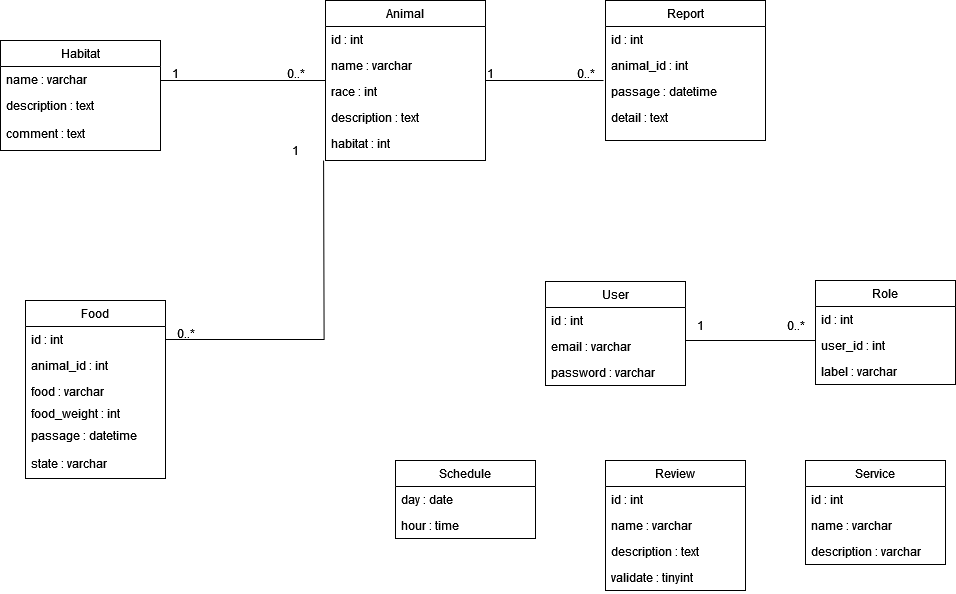

The diagram above was exported from draw.io. Its source (the exported page's mxGraphModel, read from the mxfile embedded in the PNG):
<mxGraphModel dx="1941" dy="593" grid="1" gridSize="10" guides="1" tooltips="1" connect="1" arrows="1" fold="1" page="1" pageScale="1" pageWidth="827" pageHeight="1169" background="#ffffff" math="0" shadow="0">
  <root>
    <mxCell id="WIyWlLk6GJQsqaUBKTNV-0" />
    <mxCell id="WIyWlLk6GJQsqaUBKTNV-1" parent="WIyWlLk6GJQsqaUBKTNV-0" />
    <mxCell id="zkfFHV4jXpPFQw0GAbJ--0" value="Habitat" style="swimlane;fontStyle=0;align=center;verticalAlign=top;childLayout=stackLayout;horizontal=1;startSize=26;horizontalStack=0;resizeParent=1;resizeLast=0;collapsible=1;marginBottom=0;rounded=0;shadow=0;strokeWidth=1;" parent="WIyWlLk6GJQsqaUBKTNV-1" vertex="1">
      <mxGeometry x="-165" y="40" width="160" height="110" as="geometry">
        <mxRectangle x="230" y="140" width="160" height="26" as="alternateBounds" />
      </mxGeometry>
    </mxCell>
    <mxCell id="zkfFHV4jXpPFQw0GAbJ--2" value="name : varchar" style="text;align=left;verticalAlign=top;spacingLeft=4;spacingRight=4;overflow=hidden;rotatable=0;points=[[0,0.5],[1,0.5]];portConstraint=eastwest;rounded=0;shadow=0;html=0;" parent="zkfFHV4jXpPFQw0GAbJ--0" vertex="1">
      <mxGeometry y="26" width="160" height="26" as="geometry" />
    </mxCell>
    <mxCell id="zkfFHV4jXpPFQw0GAbJ--3" value="description : text" style="text;align=left;verticalAlign=top;spacingLeft=4;spacingRight=4;overflow=hidden;rotatable=0;points=[[0,0.5],[1,0.5]];portConstraint=eastwest;rounded=0;shadow=0;html=0;" parent="zkfFHV4jXpPFQw0GAbJ--0" vertex="1">
      <mxGeometry y="52" width="160" height="28" as="geometry" />
    </mxCell>
    <mxCell id="8PJFFZcOK6zKI73baiLZ-0" value="comment : text" style="text;align=left;verticalAlign=top;spacingLeft=4;spacingRight=4;overflow=hidden;rotatable=0;points=[[0,0.5],[1,0.5]];portConstraint=eastwest;rounded=0;shadow=0;html=0;" vertex="1" parent="zkfFHV4jXpPFQw0GAbJ--0">
      <mxGeometry y="80" width="160" height="28" as="geometry" />
    </mxCell>
    <mxCell id="zkfFHV4jXpPFQw0GAbJ--6" value="Report" style="swimlane;fontStyle=0;align=center;verticalAlign=top;childLayout=stackLayout;horizontal=1;startSize=26;horizontalStack=0;resizeParent=1;resizeLast=0;collapsible=1;marginBottom=0;rounded=0;shadow=0;strokeWidth=1;" parent="WIyWlLk6GJQsqaUBKTNV-1" vertex="1">
      <mxGeometry x="440" width="160" height="140" as="geometry">
        <mxRectangle x="130" y="380" width="160" height="26" as="alternateBounds" />
      </mxGeometry>
    </mxCell>
    <mxCell id="zkfFHV4jXpPFQw0GAbJ--7" value="id : int" style="text;align=left;verticalAlign=top;spacingLeft=4;spacingRight=4;overflow=hidden;rotatable=0;points=[[0,0.5],[1,0.5]];portConstraint=eastwest;" parent="zkfFHV4jXpPFQw0GAbJ--6" vertex="1">
      <mxGeometry y="26" width="160" height="26" as="geometry" />
    </mxCell>
    <mxCell id="zkfFHV4jXpPFQw0GAbJ--8" value="animal_id : int" style="text;align=left;verticalAlign=top;spacingLeft=4;spacingRight=4;overflow=hidden;rotatable=0;points=[[0,0.5],[1,0.5]];portConstraint=eastwest;rounded=0;shadow=0;html=0;" parent="zkfFHV4jXpPFQw0GAbJ--6" vertex="1">
      <mxGeometry y="52" width="160" height="26" as="geometry" />
    </mxCell>
    <mxCell id="KKyOY490lLVLfIcMzNuW-6" value="passage : datetime" style="text;align=left;verticalAlign=top;spacingLeft=4;spacingRight=4;overflow=hidden;rotatable=0;points=[[0,0.5],[1,0.5]];portConstraint=eastwest;" parent="zkfFHV4jXpPFQw0GAbJ--6" vertex="1">
      <mxGeometry y="78" width="160" height="26" as="geometry" />
    </mxCell>
    <mxCell id="KKyOY490lLVLfIcMzNuW-7" value="detail : text" style="text;align=left;verticalAlign=top;spacingLeft=4;spacingRight=4;overflow=hidden;rotatable=0;points=[[0,0.5],[1,0.5]];portConstraint=eastwest;" parent="zkfFHV4jXpPFQw0GAbJ--6" vertex="1">
      <mxGeometry y="104" width="160" height="26" as="geometry" />
    </mxCell>
    <mxCell id="zkfFHV4jXpPFQw0GAbJ--17" value="Animal" style="swimlane;fontStyle=0;align=center;verticalAlign=top;childLayout=stackLayout;horizontal=1;startSize=26;horizontalStack=0;resizeParent=1;resizeLast=0;collapsible=1;marginBottom=0;rounded=0;shadow=0;strokeWidth=1;" parent="WIyWlLk6GJQsqaUBKTNV-1" vertex="1">
      <mxGeometry x="160" width="160" height="160" as="geometry">
        <mxRectangle x="550" y="140" width="160" height="26" as="alternateBounds" />
      </mxGeometry>
    </mxCell>
    <mxCell id="zkfFHV4jXpPFQw0GAbJ--18" value="id : int" style="text;align=left;verticalAlign=top;spacingLeft=4;spacingRight=4;overflow=hidden;rotatable=0;points=[[0,0.5],[1,0.5]];portConstraint=eastwest;" parent="zkfFHV4jXpPFQw0GAbJ--17" vertex="1">
      <mxGeometry y="26" width="160" height="26" as="geometry" />
    </mxCell>
    <mxCell id="zkfFHV4jXpPFQw0GAbJ--21" value="name : varchar" style="text;align=left;verticalAlign=top;spacingLeft=4;spacingRight=4;overflow=hidden;rotatable=0;points=[[0,0.5],[1,0.5]];portConstraint=eastwest;rounded=0;shadow=0;html=0;" parent="zkfFHV4jXpPFQw0GAbJ--17" vertex="1">
      <mxGeometry y="52" width="160" height="26" as="geometry" />
    </mxCell>
    <mxCell id="zkfFHV4jXpPFQw0GAbJ--20" value="race : int" style="text;align=left;verticalAlign=top;spacingLeft=4;spacingRight=4;overflow=hidden;rotatable=0;points=[[0,0.5],[1,0.5]];portConstraint=eastwest;rounded=0;shadow=0;html=0;" parent="zkfFHV4jXpPFQw0GAbJ--17" vertex="1">
      <mxGeometry y="78" width="160" height="26" as="geometry" />
    </mxCell>
    <mxCell id="KKyOY490lLVLfIcMzNuW-3" value="description : text" style="text;align=left;verticalAlign=top;spacingLeft=4;spacingRight=4;overflow=hidden;rotatable=0;points=[[0,0.5],[1,0.5]];portConstraint=eastwest;" parent="zkfFHV4jXpPFQw0GAbJ--17" vertex="1">
      <mxGeometry y="104" width="160" height="26" as="geometry" />
    </mxCell>
    <mxCell id="zkfFHV4jXpPFQw0GAbJ--19" value="habitat : int" style="text;align=left;verticalAlign=top;spacingLeft=4;spacingRight=4;overflow=hidden;rotatable=0;points=[[0,0.5],[1,0.5]];portConstraint=eastwest;rounded=0;shadow=0;html=0;" parent="zkfFHV4jXpPFQw0GAbJ--17" vertex="1">
      <mxGeometry y="130" width="160" height="26" as="geometry" />
    </mxCell>
    <mxCell id="KKyOY490lLVLfIcMzNuW-9" value="Food" style="swimlane;fontStyle=0;childLayout=stackLayout;horizontal=1;startSize=26;fillColor=none;horizontalStack=0;resizeParent=1;resizeParentMax=0;resizeLast=0;collapsible=1;marginBottom=0;whiteSpace=wrap;html=1;" parent="WIyWlLk6GJQsqaUBKTNV-1" vertex="1">
      <mxGeometry x="-140" y="300" width="140" height="178" as="geometry" />
    </mxCell>
    <mxCell id="KKyOY490lLVLfIcMzNuW-10" value="id : int" style="text;strokeColor=none;fillColor=none;align=left;verticalAlign=top;spacingLeft=4;spacingRight=4;overflow=hidden;rotatable=0;points=[[0,0.5],[1,0.5]];portConstraint=eastwest;whiteSpace=wrap;html=1;" parent="KKyOY490lLVLfIcMzNuW-9" vertex="1">
      <mxGeometry y="26" width="140" height="26" as="geometry" />
    </mxCell>
    <mxCell id="KKyOY490lLVLfIcMzNuW-11" value="animal_id : int" style="text;strokeColor=none;fillColor=none;align=left;verticalAlign=top;spacingLeft=4;spacingRight=4;overflow=hidden;rotatable=0;points=[[0,0.5],[1,0.5]];portConstraint=eastwest;whiteSpace=wrap;html=1;" parent="KKyOY490lLVLfIcMzNuW-9" vertex="1">
      <mxGeometry y="52" width="140" height="26" as="geometry" />
    </mxCell>
    <mxCell id="KKyOY490lLVLfIcMzNuW-12" value="food : varchar" style="text;strokeColor=none;fillColor=none;align=left;verticalAlign=top;spacingLeft=4;spacingRight=4;overflow=hidden;rotatable=0;points=[[0,0.5],[1,0.5]];portConstraint=eastwest;whiteSpace=wrap;html=1;" parent="KKyOY490lLVLfIcMzNuW-9" vertex="1">
      <mxGeometry y="78" width="140" height="22" as="geometry" />
    </mxCell>
    <mxCell id="KKyOY490lLVLfIcMzNuW-13" value="food_weight : int" style="text;strokeColor=none;fillColor=none;align=left;verticalAlign=top;spacingLeft=4;spacingRight=4;overflow=hidden;rotatable=0;points=[[0,0.5],[1,0.5]];portConstraint=eastwest;whiteSpace=wrap;html=1;" parent="KKyOY490lLVLfIcMzNuW-9" vertex="1">
      <mxGeometry y="100" width="140" height="22" as="geometry" />
    </mxCell>
    <mxCell id="KKyOY490lLVLfIcMzNuW-14" value="passage : datetime" style="text;strokeColor=none;fillColor=none;align=left;verticalAlign=top;spacingLeft=4;spacingRight=4;overflow=hidden;rotatable=0;points=[[0,0.5],[1,0.5]];portConstraint=eastwest;whiteSpace=wrap;html=1;" parent="KKyOY490lLVLfIcMzNuW-9" vertex="1">
      <mxGeometry y="122" width="140" height="28" as="geometry" />
    </mxCell>
    <mxCell id="8PJFFZcOK6zKI73baiLZ-1" value="state : varchar" style="text;strokeColor=none;fillColor=none;align=left;verticalAlign=top;spacingLeft=4;spacingRight=4;overflow=hidden;rotatable=0;points=[[0,0.5],[1,0.5]];portConstraint=eastwest;whiteSpace=wrap;html=1;" vertex="1" parent="KKyOY490lLVLfIcMzNuW-9">
      <mxGeometry y="150" width="140" height="28" as="geometry" />
    </mxCell>
    <mxCell id="KKyOY490lLVLfIcMzNuW-16" value="User" style="swimlane;fontStyle=0;childLayout=stackLayout;horizontal=1;startSize=26;fillColor=none;horizontalStack=0;resizeParent=1;resizeParentMax=0;resizeLast=0;collapsible=1;marginBottom=0;whiteSpace=wrap;html=1;" parent="WIyWlLk6GJQsqaUBKTNV-1" vertex="1">
      <mxGeometry x="380" y="281" width="140" height="104" as="geometry" />
    </mxCell>
    <mxCell id="KKyOY490lLVLfIcMzNuW-17" value="id : int" style="text;strokeColor=none;fillColor=none;align=left;verticalAlign=top;spacingLeft=4;spacingRight=4;overflow=hidden;rotatable=0;points=[[0,0.5],[1,0.5]];portConstraint=eastwest;whiteSpace=wrap;html=1;" parent="KKyOY490lLVLfIcMzNuW-16" vertex="1">
      <mxGeometry y="26" width="140" height="26" as="geometry" />
    </mxCell>
    <mxCell id="KKyOY490lLVLfIcMzNuW-19" value="email : varchar" style="text;strokeColor=none;fillColor=none;align=left;verticalAlign=top;spacingLeft=4;spacingRight=4;overflow=hidden;rotatable=0;points=[[0,0.5],[1,0.5]];portConstraint=eastwest;whiteSpace=wrap;html=1;" parent="KKyOY490lLVLfIcMzNuW-16" vertex="1">
      <mxGeometry y="52" width="140" height="26" as="geometry" />
    </mxCell>
    <mxCell id="KKyOY490lLVLfIcMzNuW-20" value="password : varchar" style="text;strokeColor=none;fillColor=none;align=left;verticalAlign=top;spacingLeft=4;spacingRight=4;overflow=hidden;rotatable=0;points=[[0,0.5],[1,0.5]];portConstraint=eastwest;whiteSpace=wrap;html=1;" parent="KKyOY490lLVLfIcMzNuW-16" vertex="1">
      <mxGeometry y="78" width="140" height="26" as="geometry" />
    </mxCell>
    <mxCell id="KKyOY490lLVLfIcMzNuW-21" value="Role" style="swimlane;fontStyle=0;childLayout=stackLayout;horizontal=1;startSize=26;fillColor=none;horizontalStack=0;resizeParent=1;resizeParentMax=0;resizeLast=0;collapsible=1;marginBottom=0;whiteSpace=wrap;html=1;" parent="WIyWlLk6GJQsqaUBKTNV-1" vertex="1">
      <mxGeometry x="650" y="280" width="140" height="104" as="geometry" />
    </mxCell>
    <mxCell id="KKyOY490lLVLfIcMzNuW-22" value="id : int" style="text;strokeColor=none;fillColor=none;align=left;verticalAlign=top;spacingLeft=4;spacingRight=4;overflow=hidden;rotatable=0;points=[[0,0.5],[1,0.5]];portConstraint=eastwest;whiteSpace=wrap;html=1;" parent="KKyOY490lLVLfIcMzNuW-21" vertex="1">
      <mxGeometry y="26" width="140" height="26" as="geometry" />
    </mxCell>
    <mxCell id="KKyOY490lLVLfIcMzNuW-18" value="user_id : int" style="text;strokeColor=none;fillColor=none;align=left;verticalAlign=top;spacingLeft=4;spacingRight=4;overflow=hidden;rotatable=0;points=[[0,0.5],[1,0.5]];portConstraint=eastwest;whiteSpace=wrap;html=1;" parent="KKyOY490lLVLfIcMzNuW-21" vertex="1">
      <mxGeometry y="52" width="140" height="26" as="geometry" />
    </mxCell>
    <mxCell id="KKyOY490lLVLfIcMzNuW-23" value="label : varchar" style="text;strokeColor=none;fillColor=none;align=left;verticalAlign=top;spacingLeft=4;spacingRight=4;overflow=hidden;rotatable=0;points=[[0,0.5],[1,0.5]];portConstraint=eastwest;whiteSpace=wrap;html=1;" parent="KKyOY490lLVLfIcMzNuW-21" vertex="1">
      <mxGeometry y="78" width="140" height="26" as="geometry" />
    </mxCell>
    <mxCell id="KKyOY490lLVLfIcMzNuW-25" value="Review" style="swimlane;fontStyle=0;childLayout=stackLayout;horizontal=1;startSize=26;fillColor=none;horizontalStack=0;resizeParent=1;resizeParentMax=0;resizeLast=0;collapsible=1;marginBottom=0;whiteSpace=wrap;html=1;" parent="WIyWlLk6GJQsqaUBKTNV-1" vertex="1">
      <mxGeometry x="440" y="460" width="140" height="130" as="geometry" />
    </mxCell>
    <mxCell id="KKyOY490lLVLfIcMzNuW-26" value="id : int" style="text;strokeColor=none;fillColor=none;align=left;verticalAlign=top;spacingLeft=4;spacingRight=4;overflow=hidden;rotatable=0;points=[[0,0.5],[1,0.5]];portConstraint=eastwest;whiteSpace=wrap;html=1;" parent="KKyOY490lLVLfIcMzNuW-25" vertex="1">
      <mxGeometry y="26" width="140" height="26" as="geometry" />
    </mxCell>
    <mxCell id="KKyOY490lLVLfIcMzNuW-27" value="name : varchar" style="text;strokeColor=none;fillColor=none;align=left;verticalAlign=top;spacingLeft=4;spacingRight=4;overflow=hidden;rotatable=0;points=[[0,0.5],[1,0.5]];portConstraint=eastwest;whiteSpace=wrap;html=1;" parent="KKyOY490lLVLfIcMzNuW-25" vertex="1">
      <mxGeometry y="52" width="140" height="26" as="geometry" />
    </mxCell>
    <mxCell id="KKyOY490lLVLfIcMzNuW-28" value="description : text" style="text;strokeColor=none;fillColor=none;align=left;verticalAlign=top;spacingLeft=4;spacingRight=4;overflow=hidden;rotatable=0;points=[[0,0.5],[1,0.5]];portConstraint=eastwest;whiteSpace=wrap;html=1;" parent="KKyOY490lLVLfIcMzNuW-25" vertex="1">
      <mxGeometry y="78" width="140" height="26" as="geometry" />
    </mxCell>
    <mxCell id="KKyOY490lLVLfIcMzNuW-29" value="validate : tinyint" style="text;strokeColor=none;fillColor=none;align=left;verticalAlign=top;spacingLeft=4;spacingRight=4;overflow=hidden;rotatable=0;points=[[0,0.5],[1,0.5]];portConstraint=eastwest;whiteSpace=wrap;html=1;" parent="KKyOY490lLVLfIcMzNuW-25" vertex="1">
      <mxGeometry y="104" width="140" height="26" as="geometry" />
    </mxCell>
    <mxCell id="KKyOY490lLVLfIcMzNuW-30" value="Service" style="swimlane;fontStyle=0;childLayout=stackLayout;horizontal=1;startSize=26;fillColor=none;horizontalStack=0;resizeParent=1;resizeParentMax=0;resizeLast=0;collapsible=1;marginBottom=0;whiteSpace=wrap;html=1;" parent="WIyWlLk6GJQsqaUBKTNV-1" vertex="1">
      <mxGeometry x="640" y="460" width="140" height="104" as="geometry" />
    </mxCell>
    <mxCell id="KKyOY490lLVLfIcMzNuW-31" value="id : int" style="text;strokeColor=none;fillColor=none;align=left;verticalAlign=top;spacingLeft=4;spacingRight=4;overflow=hidden;rotatable=0;points=[[0,0.5],[1,0.5]];portConstraint=eastwest;whiteSpace=wrap;html=1;" parent="KKyOY490lLVLfIcMzNuW-30" vertex="1">
      <mxGeometry y="26" width="140" height="26" as="geometry" />
    </mxCell>
    <mxCell id="KKyOY490lLVLfIcMzNuW-32" value="name : varchar" style="text;strokeColor=none;fillColor=none;align=left;verticalAlign=top;spacingLeft=4;spacingRight=4;overflow=hidden;rotatable=0;points=[[0,0.5],[1,0.5]];portConstraint=eastwest;whiteSpace=wrap;html=1;" parent="KKyOY490lLVLfIcMzNuW-30" vertex="1">
      <mxGeometry y="52" width="140" height="26" as="geometry" />
    </mxCell>
    <mxCell id="KKyOY490lLVLfIcMzNuW-33" value="description : varchar" style="text;strokeColor=none;fillColor=none;align=left;verticalAlign=top;spacingLeft=4;spacingRight=4;overflow=hidden;rotatable=0;points=[[0,0.5],[1,0.5]];portConstraint=eastwest;whiteSpace=wrap;html=1;" parent="KKyOY490lLVLfIcMzNuW-30" vertex="1">
      <mxGeometry y="78" width="140" height="26" as="geometry" />
    </mxCell>
    <mxCell id="KKyOY490lLVLfIcMzNuW-44" style="edgeStyle=orthogonalEdgeStyle;rounded=0;orthogonalLoop=1;jettySize=auto;html=1;exitX=1;exitY=0.5;exitDx=0;exitDy=0;endArrow=none;endFill=0;" parent="WIyWlLk6GJQsqaUBKTNV-1" source="zkfFHV4jXpPFQw0GAbJ--0" edge="1">
      <mxGeometry relative="1" as="geometry">
        <mxPoint x="160" y="80" as="targetPoint" />
        <Array as="points">
          <mxPoint y="80" />
          <mxPoint x="80" y="80" />
          <mxPoint x="80" y="81" />
        </Array>
      </mxGeometry>
    </mxCell>
    <mxCell id="KKyOY490lLVLfIcMzNuW-45" value="1" style="text;html=1;align=center;verticalAlign=middle;resizable=0;points=[];autosize=1;strokeColor=none;fillColor=none;" parent="WIyWlLk6GJQsqaUBKTNV-1" vertex="1">
      <mxGeometry x="-5" y="58" width="30" height="30" as="geometry" />
    </mxCell>
    <mxCell id="KKyOY490lLVLfIcMzNuW-46" value="0..*" style="text;html=1;align=center;verticalAlign=middle;resizable=0;points=[];autosize=1;strokeColor=none;fillColor=none;" parent="WIyWlLk6GJQsqaUBKTNV-1" vertex="1">
      <mxGeometry x="110" y="58" width="40" height="30" as="geometry" />
    </mxCell>
    <mxCell id="KKyOY490lLVLfIcMzNuW-48" value="1" style="text;html=1;align=center;verticalAlign=middle;resizable=0;points=[];autosize=1;strokeColor=none;fillColor=none;" parent="WIyWlLk6GJQsqaUBKTNV-1" vertex="1">
      <mxGeometry x="310" y="58" width="30" height="30" as="geometry" />
    </mxCell>
    <mxCell id="KKyOY490lLVLfIcMzNuW-49" value="0..*" style="text;html=1;align=center;verticalAlign=middle;resizable=0;points=[];autosize=1;strokeColor=none;fillColor=none;" parent="WIyWlLk6GJQsqaUBKTNV-1" vertex="1">
      <mxGeometry x="400" y="58" width="40" height="30" as="geometry" />
    </mxCell>
    <mxCell id="KKyOY490lLVLfIcMzNuW-50" style="edgeStyle=orthogonalEdgeStyle;rounded=0;orthogonalLoop=1;jettySize=auto;html=1;exitX=1;exitY=0.5;exitDx=0;exitDy=0;entryX=-0.012;entryY=1.154;entryDx=0;entryDy=0;entryPerimeter=0;endArrow=none;endFill=0;" parent="WIyWlLk6GJQsqaUBKTNV-1" source="KKyOY490lLVLfIcMzNuW-10" edge="1">
      <mxGeometry relative="1" as="geometry">
        <mxPoint x="158.07999999999993" y="160.00400000000002" as="targetPoint" />
      </mxGeometry>
    </mxCell>
    <mxCell id="KKyOY490lLVLfIcMzNuW-51" value="0..*" style="text;html=1;align=center;verticalAlign=middle;resizable=0;points=[];autosize=1;strokeColor=none;fillColor=none;" parent="WIyWlLk6GJQsqaUBKTNV-1" vertex="1">
      <mxGeometry y="318" width="40" height="30" as="geometry" />
    </mxCell>
    <mxCell id="KKyOY490lLVLfIcMzNuW-53" value="1" style="text;html=1;align=center;verticalAlign=middle;resizable=0;points=[];autosize=1;strokeColor=none;fillColor=none;" parent="WIyWlLk6GJQsqaUBKTNV-1" vertex="1">
      <mxGeometry x="115" y="135" width="30" height="30" as="geometry" />
    </mxCell>
    <mxCell id="KKyOY490lLVLfIcMzNuW-58" value="0..*" style="text;html=1;align=center;verticalAlign=middle;resizable=0;points=[];autosize=1;strokeColor=none;fillColor=none;" parent="WIyWlLk6GJQsqaUBKTNV-1" vertex="1">
      <mxGeometry x="610" y="310" width="40" height="30" as="geometry" />
    </mxCell>
    <mxCell id="KKyOY490lLVLfIcMzNuW-60" style="edgeStyle=orthogonalEdgeStyle;rounded=0;orthogonalLoop=1;jettySize=auto;html=1;exitX=1;exitY=0.5;exitDx=0;exitDy=0;endArrow=none;endFill=0;" parent="WIyWlLk6GJQsqaUBKTNV-1" source="zkfFHV4jXpPFQw0GAbJ--20" edge="1">
      <mxGeometry relative="1" as="geometry">
        <mxPoint x="438" y="80" as="targetPoint" />
        <Array as="points">
          <mxPoint x="320" y="80" />
          <mxPoint x="438" y="80" />
        </Array>
      </mxGeometry>
    </mxCell>
    <mxCell id="8PJFFZcOK6zKI73baiLZ-3" value="" style="edgeStyle=orthogonalEdgeStyle;rounded=0;orthogonalLoop=1;jettySize=auto;html=1;exitX=1;exitY=0.5;exitDx=0;exitDy=0;endArrow=none;endFill=0;" edge="1" parent="WIyWlLk6GJQsqaUBKTNV-1" source="KKyOY490lLVLfIcMzNuW-16">
      <mxGeometry relative="1" as="geometry">
        <mxPoint x="580" y="332" as="sourcePoint" />
        <mxPoint x="650" y="340" as="targetPoint" />
        <Array as="points">
          <mxPoint x="520" y="340" />
          <mxPoint x="650" y="340" />
          <mxPoint x="650" y="332" />
        </Array>
      </mxGeometry>
    </mxCell>
    <mxCell id="KKyOY490lLVLfIcMzNuW-59" value="1" style="text;html=1;align=center;verticalAlign=middle;resizable=0;points=[];autosize=1;strokeColor=none;fillColor=none;" parent="WIyWlLk6GJQsqaUBKTNV-1" vertex="1">
      <mxGeometry x="520" y="310" width="30" height="30" as="geometry" />
    </mxCell>
    <mxCell id="8PJFFZcOK6zKI73baiLZ-5" value="Schedule" style="swimlane;fontStyle=0;childLayout=stackLayout;horizontal=1;startSize=26;fillColor=none;horizontalStack=0;resizeParent=1;resizeParentMax=0;resizeLast=0;collapsible=1;marginBottom=0;whiteSpace=wrap;html=1;" vertex="1" parent="WIyWlLk6GJQsqaUBKTNV-1">
      <mxGeometry x="230" y="460" width="140" height="78" as="geometry" />
    </mxCell>
    <mxCell id="8PJFFZcOK6zKI73baiLZ-6" value="day : date" style="text;strokeColor=none;fillColor=none;align=left;verticalAlign=top;spacingLeft=4;spacingRight=4;overflow=hidden;rotatable=0;points=[[0,0.5],[1,0.5]];portConstraint=eastwest;whiteSpace=wrap;html=1;" vertex="1" parent="8PJFFZcOK6zKI73baiLZ-5">
      <mxGeometry y="26" width="140" height="26" as="geometry" />
    </mxCell>
    <mxCell id="8PJFFZcOK6zKI73baiLZ-7" value="hour : time" style="text;strokeColor=none;fillColor=none;align=left;verticalAlign=top;spacingLeft=4;spacingRight=4;overflow=hidden;rotatable=0;points=[[0,0.5],[1,0.5]];portConstraint=eastwest;whiteSpace=wrap;html=1;" vertex="1" parent="8PJFFZcOK6zKI73baiLZ-5">
      <mxGeometry y="52" width="140" height="26" as="geometry" />
    </mxCell>
  </root>
</mxGraphModel>